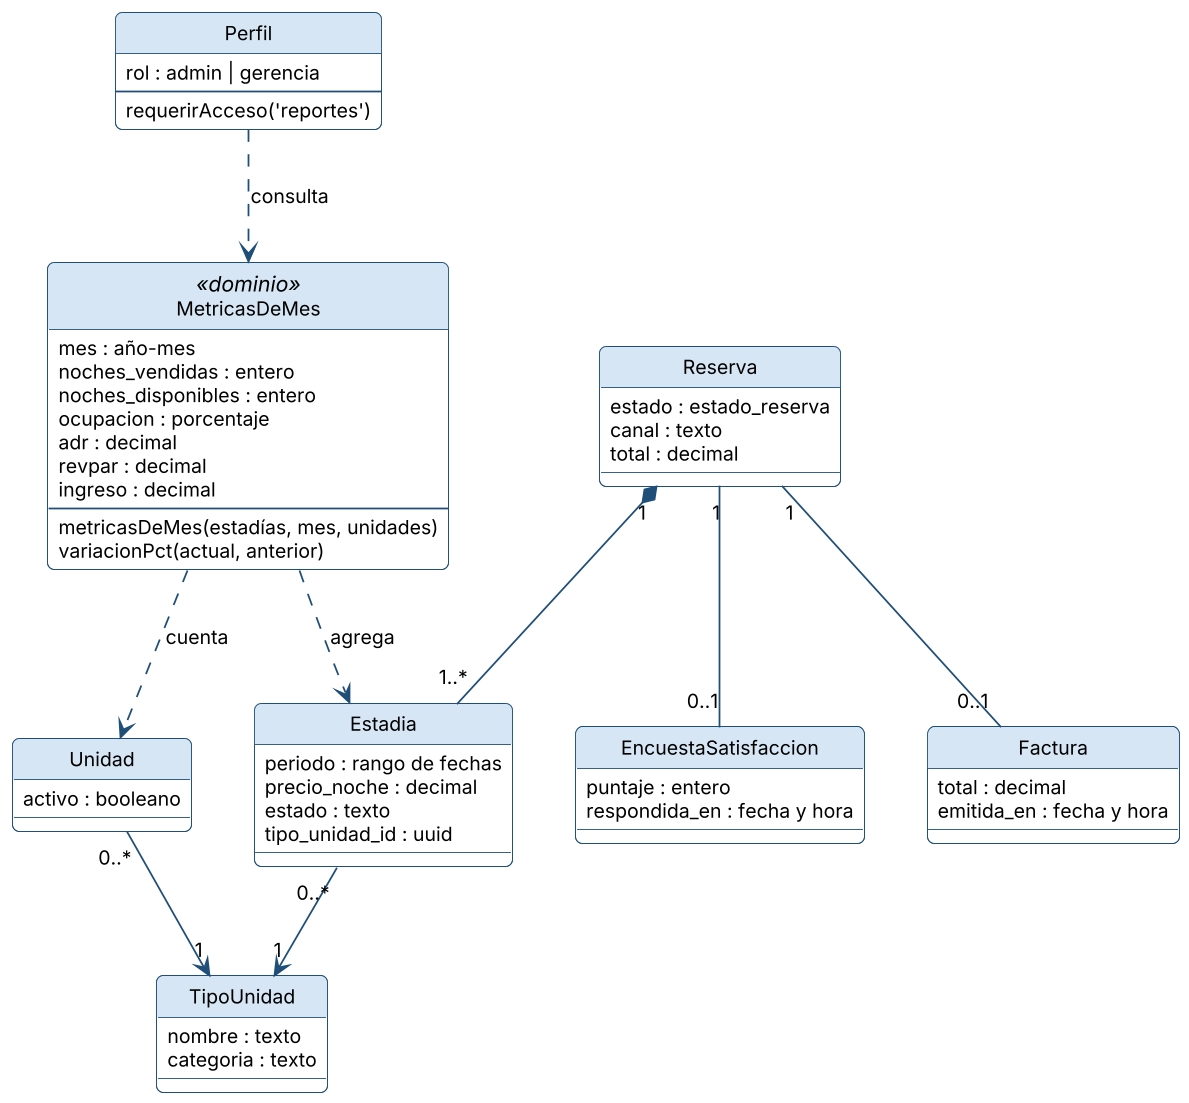

The diagram above was rendered by PlantUML. Its source (embedded in the PNG):
@startuml
!include _estilo.iuml
class Perfil {
  rol : admin | gerencia
  --
  requerirAcceso('reportes')
}
class MetricasDeMes <<dominio>> {
  mes : año-mes
  noches_vendidas : entero
  noches_disponibles : entero
  ocupacion : porcentaje
  adr : decimal
  revpar : decimal
  ingreso : decimal
  --
  metricasDeMes(estadías, mes, unidades)
  variacionPct(actual, anterior)
}
class Estadia {
  periodo : rango de fechas
  precio_noche : decimal
  estado : texto
  tipo_unidad_id : uuid
}
class Reserva {
  estado : estado_reserva
  canal : texto
  total : decimal
}
class Unidad {
  activo : booleano
}
class TipoUnidad {
  nombre : texto
  categoria : texto
}
class Factura {
  total : decimal
  emitida_en : fecha y hora
}
class EncuestaSatisfaccion {
  puntaje : entero
  respondida_en : fecha y hora
}
Perfil ..> MetricasDeMes : consulta
MetricasDeMes ..> Estadia : agrega
MetricasDeMes ..> Unidad : cuenta
Reserva "1" *-- "1..*" Estadia
Estadia "0..*" --> "1" TipoUnidad
Unidad "0..*" --> "1" TipoUnidad
Reserva "1" -- "0..1" Factura
Reserva "1" -- "0..1" EncuestaSatisfaccion
@enduml